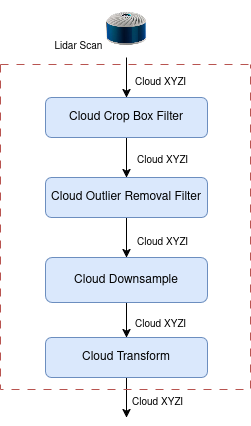

The diagram above was exported from draw.io. Its source (the exported page's mxGraphModel, read from the mxfile embedded in the PNG):
<mxGraphModel dx="794" dy="550" grid="0" gridSize="10" guides="1" tooltips="1" connect="1" arrows="1" fold="1" page="1" pageScale="1" pageWidth="827" pageHeight="1169" background="#ffffff" math="0" shadow="0">
  <root>
    <mxCell id="WIyWlLk6GJQsqaUBKTNV-0" />
    <mxCell id="WIyWlLk6GJQsqaUBKTNV-1" parent="WIyWlLk6GJQsqaUBKTNV-0" />
    <mxCell id="GArmIOFHB18zdpnLLovH-7" value="" style="edgeStyle=orthogonalEdgeStyle;rounded=0;orthogonalLoop=1;jettySize=auto;html=1;" edge="1" parent="WIyWlLk6GJQsqaUBKTNV-1" source="GArmIOFHB18zdpnLLovH-2" target="GArmIOFHB18zdpnLLovH-3">
      <mxGeometry relative="1" as="geometry" />
    </mxCell>
    <mxCell id="GArmIOFHB18zdpnLLovH-2" value="&lt;div&gt;&lt;br&gt;&lt;/div&gt;&lt;div&gt;Cloud Crop Box Filter&lt;/div&gt;&lt;div&gt;&lt;br&gt;&lt;/div&gt;" style="rounded=1;whiteSpace=wrap;html=1;fontSize=12;glass=0;strokeWidth=1;shadow=0;fillColor=#dae8fc;strokeColor=#6c8ebf;" vertex="1" parent="WIyWlLk6GJQsqaUBKTNV-1">
      <mxGeometry x="246" y="275" width="162" height="40" as="geometry" />
    </mxCell>
    <mxCell id="GArmIOFHB18zdpnLLovH-8" value="" style="edgeStyle=orthogonalEdgeStyle;rounded=0;orthogonalLoop=1;jettySize=auto;html=1;" edge="1" parent="WIyWlLk6GJQsqaUBKTNV-1" source="GArmIOFHB18zdpnLLovH-3" target="GArmIOFHB18zdpnLLovH-4">
      <mxGeometry relative="1" as="geometry" />
    </mxCell>
    <mxCell id="GArmIOFHB18zdpnLLovH-3" value="Cloud Outlier Removal Filter" style="rounded=1;whiteSpace=wrap;html=1;fontSize=12;glass=0;strokeWidth=1;shadow=0;fillColor=#dae8fc;strokeColor=#6c8ebf;" vertex="1" parent="WIyWlLk6GJQsqaUBKTNV-1">
      <mxGeometry x="246" y="355" width="162" height="40" as="geometry" />
    </mxCell>
    <mxCell id="GArmIOFHB18zdpnLLovH-9" value="" style="edgeStyle=orthogonalEdgeStyle;rounded=0;orthogonalLoop=1;jettySize=auto;html=1;" edge="1" parent="WIyWlLk6GJQsqaUBKTNV-1" source="GArmIOFHB18zdpnLLovH-4" target="GArmIOFHB18zdpnLLovH-5">
      <mxGeometry relative="1" as="geometry" />
    </mxCell>
    <mxCell id="GArmIOFHB18zdpnLLovH-4" value="Cloud Downsample" style="rounded=1;whiteSpace=wrap;html=1;fontSize=12;glass=0;strokeWidth=1;shadow=0;fillColor=#dae8fc;strokeColor=#6c8ebf;" vertex="1" parent="WIyWlLk6GJQsqaUBKTNV-1">
      <mxGeometry x="246" y="435" width="162" height="45" as="geometry" />
    </mxCell>
    <mxCell id="GArmIOFHB18zdpnLLovH-10" value="" style="edgeStyle=orthogonalEdgeStyle;rounded=0;orthogonalLoop=1;jettySize=auto;html=1;" edge="1" parent="WIyWlLk6GJQsqaUBKTNV-1" source="GArmIOFHB18zdpnLLovH-5">
      <mxGeometry relative="1" as="geometry">
        <mxPoint x="327" y="595" as="targetPoint" />
      </mxGeometry>
    </mxCell>
    <mxCell id="GArmIOFHB18zdpnLLovH-5" value="Cloud Transform" style="rounded=1;whiteSpace=wrap;html=1;fontSize=12;glass=0;strokeWidth=1;shadow=0;fillColor=#dae8fc;strokeColor=#6c8ebf;perimeterSpacing=0;" vertex="1" parent="WIyWlLk6GJQsqaUBKTNV-1">
      <mxGeometry x="246" y="515" width="162" height="40" as="geometry" />
    </mxCell>
    <mxCell id="GArmIOFHB18zdpnLLovH-14" value="" style="edgeStyle=orthogonalEdgeStyle;rounded=0;orthogonalLoop=1;jettySize=auto;html=1;" edge="1" parent="WIyWlLk6GJQsqaUBKTNV-1" source="GArmIOFHB18zdpnLLovH-12" target="GArmIOFHB18zdpnLLovH-2">
      <mxGeometry relative="1" as="geometry" />
    </mxCell>
    <mxCell id="GArmIOFHB18zdpnLLovH-12" value="" style="shape=image;verticalLabelPosition=bottom;labelBackgroundColor=default;verticalAlign=top;aspect=fixed;imageAspect=0;image=https://www.tekdis.com.au/media/catalog/product/cache/98eacc6ef331de6fc05d6930af0bd68f/i/n/innoviz360_a.jpg;" vertex="1" parent="WIyWlLk6GJQsqaUBKTNV-1">
      <mxGeometry x="298.5" y="178" width="57" height="57" as="geometry" />
    </mxCell>
    <mxCell id="GArmIOFHB18zdpnLLovH-20" value="Cloud XYZI" style="text;html=1;align=center;verticalAlign=middle;whiteSpace=wrap;rounded=0;fontSize=10;" vertex="1" parent="WIyWlLk6GJQsqaUBKTNV-1">
      <mxGeometry x="319" y="405" width="89" height="30" as="geometry" />
    </mxCell>
    <mxCell id="GArmIOFHB18zdpnLLovH-21" value="Cloud XYZI" style="text;html=1;align=center;verticalAlign=middle;whiteSpace=wrap;rounded=0;fontSize=10;" vertex="1" parent="WIyWlLk6GJQsqaUBKTNV-1">
      <mxGeometry x="317" y="487" width="89" height="30" as="geometry" />
    </mxCell>
    <mxCell id="GArmIOFHB18zdpnLLovH-22" value="Cloud XYZI" style="text;html=1;align=center;verticalAlign=middle;whiteSpace=wrap;rounded=0;fontSize=10;" vertex="1" parent="WIyWlLk6GJQsqaUBKTNV-1">
      <mxGeometry x="314" y="565" width="89" height="30" as="geometry" />
    </mxCell>
    <mxCell id="GArmIOFHB18zdpnLLovH-28" value="Lidar Scan" style="text;html=1;align=center;verticalAlign=middle;whiteSpace=wrap;rounded=0;fontSize=10;" vertex="1" parent="WIyWlLk6GJQsqaUBKTNV-1">
      <mxGeometry x="235" y="209" width="89" height="30" as="geometry" />
    </mxCell>
    <mxCell id="GArmIOFHB18zdpnLLovH-29" value="" style="swimlane;startSize=0;fillColor=#f8cecc;strokeColor=#b85450;rounded=0;shadow=0;glass=0;swimlaneFillColor=none;dashed=1;dashPattern=8 8;" vertex="1" parent="WIyWlLk6GJQsqaUBKTNV-1">
      <mxGeometry x="201" y="242" width="250" height="325" as="geometry" />
    </mxCell>
    <mxCell id="GArmIOFHB18zdpnLLovH-18" value="Cloud XYZI" style="text;html=1;align=center;verticalAlign=middle;whiteSpace=wrap;rounded=0;fontSize=10;" vertex="1" parent="GArmIOFHB18zdpnLLovH-29">
      <mxGeometry x="116" y="3" width="89" height="30" as="geometry" />
    </mxCell>
    <mxCell id="GArmIOFHB18zdpnLLovH-19" value="Cloud XYZI" style="text;html=1;align=center;verticalAlign=middle;whiteSpace=wrap;rounded=0;fontSize=10;container=0;" vertex="1" parent="GArmIOFHB18zdpnLLovH-29">
      <mxGeometry x="128" y="84" width="69" height="24" as="geometry" />
    </mxCell>
  </root>
</mxGraphModel>